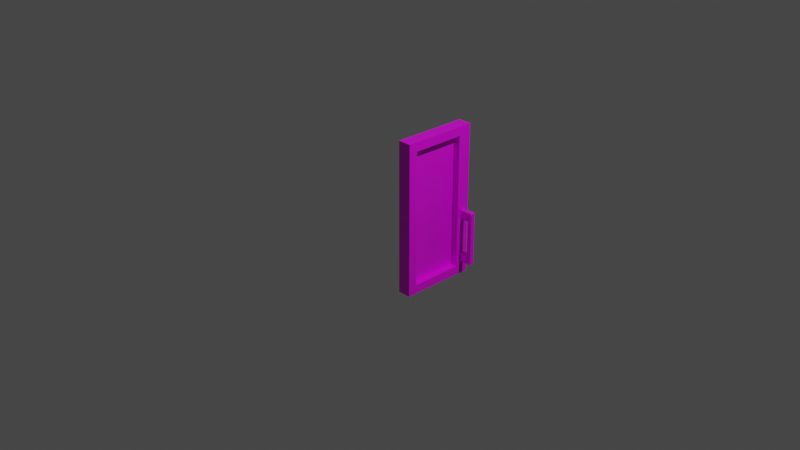 # Source: multidecor_kitchen_wall_cabinet_half_glass_door.blend  (saved by Blender 2.90.7; exported with 4.5.12 LTS)
import bpy
from mathutils import Matrix  # noqa: F401  (used for matrix-valued properties, if any)

bpy.ops.wm.read_factory_settings(use_empty=True)
scene = bpy.context.scene
scene.name = 'Scene'

# ---- collections
col_collection = bpy.data.collections.new('Collection'); scene.collection.children.link(col_collection)

# ---- images (referenced by path relative to the original .blend; pixels are not part of the script)
import os
ASSET_DIR = os.environ.get("B2B_ASSET_DIR", "")  # directory of the original .blend (textures are referenced by path, not embedded)
HERE = os.path.dirname(os.path.abspath(__file__))  # packed textures are extracted next to this script under _unpacked/

def load_image(name, relpath, width, height, colorspace="sRGB"):
    """Load a texture the original file referenced (path relative to the .blend, or extracted next to this script)."""
    p = next((c for c in (os.path.join(HERE, relpath), os.path.join(ASSET_DIR, relpath)) if relpath and os.path.exists(c)), "")
    if p:
        img = bpy.data.images.load(p, check_existing=True)
        img.name = name
    else:  # same state as the original file: an image datablock whose file is absent (Cycles renders it pink)
        img = bpy.data.images.new(name, width, height)
        img.source = "FILE"
        img.filepath = "//" + (relpath or name)
    img.colorspace_settings.name = colorspace
    return img
img_multidecor_wood_png = load_image('multidecor_wood.png', 'multidecor_wood.png', 1024, 1024, 'sRGB')
img_multidecor_metal_material_png = load_image('multidecor_metal_material.png', 'multidecor_metal_material.png', 1024, 1024, 'sRGB')
img_multidecor_glass_material_png = load_image('multidecor_glass_material.png', 'multidecor_glass_material.png', 1024, 1024, 'sRGB')

# ---- materials (node trees are filled in below, after node groups)
mat_material_001 = bpy.data.materials.new('Material.001')
mat_material_001.alpha_threshold = 0.0
mat_material_001.use_transparent_shadow = False
mat_material_001.line_color = (0.0, 0.0, 0.0, 1.0)
mat_material_002 = bpy.data.materials.new('Material.002')
mat_material_002.use_transparent_shadow = False
mat_material = bpy.data.materials.new('Material')
mat_material.use_transparent_shadow = False

# ---- material node trees
mat_material_001.use_nodes = True; mat_material_001.node_tree.nodes.clear()
_N = mat_material_001.node_tree.nodes; _L = mat_material_001.node_tree.links
n0 = _N.new('ShaderNodeOutputMaterial'); n0.name = 'Material Output'; n0.location = (300, 300)
n1 = _N.new('ShaderNodeBsdfPrincipled'); n1.name = 'Principled BSDF'; n1.location = (10, 300)
n1.distribution = 'GGX'
n1.subsurface_method = 'BURLEY'
n1.inputs[2].default_value = 0.4
n1.inputs[3].default_value = 1.45
n1.inputs[27].default_value = (0.0, 0.0, 0.0, 1.0)
n1.inputs[28].default_value = 1.0
n2 = _N.new('ShaderNodeTexImage'); n2.name = 'Image Texture'; n2.location = (-280, 280)
n2.image = img_multidecor_wood_png
n2.interpolation = 'Closest'
_L.new(n1.outputs[0], n0.inputs[0])
_L.new(n2.outputs[0], n1.inputs[0])
n0.is_active_output = True
mat_material_002.use_nodes = True; mat_material_002.node_tree.nodes.clear()
_N = mat_material_002.node_tree.nodes; _L = mat_material_002.node_tree.links
n0 = _N.new('ShaderNodeBsdfPrincipled'); n0.name = 'Principled BSDF'; n0.location = (10, 300)
n0.distribution = 'GGX'
n0.subsurface_method = 'BURLEY'
n0.inputs[3].default_value = 1.45
n0.inputs[27].default_value = (0.0, 0.0, 0.0, 1.0)
n0.inputs[28].default_value = 1.0
n1 = _N.new('ShaderNodeOutputMaterial'); n1.name = 'Material Output'; n1.location = (300, 300)
n2 = _N.new('ShaderNodeTexImage'); n2.name = 'Image Texture'; n2.location = (-280, 280)
n2.image = img_multidecor_metal_material_png
n2.interpolation = 'Closest'
_L.new(n0.outputs[0], n1.inputs[0])
_L.new(n2.outputs[0], n0.inputs[0])
n1.is_active_output = True
mat_material.use_nodes = True; mat_material.node_tree.nodes.clear()
_N = mat_material.node_tree.nodes; _L = mat_material.node_tree.links
n0 = _N.new('ShaderNodeBsdfPrincipled'); n0.name = 'Principled BSDF'; n0.location = (10, 300)
n0.distribution = 'GGX'
n0.subsurface_method = 'BURLEY'
n0.inputs[3].default_value = 1.45
n0.inputs[27].default_value = (0.0, 0.0, 0.0, 1.0)
n0.inputs[28].default_value = 1.0
n1 = _N.new('ShaderNodeOutputMaterial'); n1.name = 'Material Output'; n1.location = (300, 300)
n2 = _N.new('ShaderNodeTexImage'); n2.name = 'Image Texture'; n2.location = (-280, 280)
n2.image = img_multidecor_glass_material_png
n2.interpolation = 'Closest'
_L.new(n0.outputs[0], n1.inputs[0])
_L.new(n2.outputs[0], n0.inputs[0])
n1.is_active_output = True

# ---- world
world_world = bpy.data.worlds.new('World'); scene.world = world_world
world_world.use_nodes = True; world_world.node_tree.nodes.clear()
_N = world_world.node_tree.nodes; _L = world_world.node_tree.links
n0 = _N.new('ShaderNodeOutputWorld'); n0.name = 'World Output'; n0.location = (300, 300)
n1 = _N.new('ShaderNodeBackground'); n1.name = 'Background'; n1.location = (10, 300)
n1.inputs[0].default_value = (0.05088, 0.05088, 0.05088, 1.0)
_L.new(n1.outputs[0], n0.inputs[0])
n0.is_active_output = True
world_world.color = (0.05088, 0.05088, 0.05088)
world_world.use_sun_shadow = False
world_world.sun_shadow_jitter_overblur = 0.0

# ---- cameras
cam_camera = bpy.data.cameras.new('Camera')
cam_camera.clip_end = 100.0
cam_camera.ortho_scale = 7.314

# ---- lights
light_light = bpy.data.lights.new('Light', 'POINT')
light_light.transmission_factor = 0.0
light_light.energy = 1000.0
light_light.shadow_soft_size = 0.1
light_light.shadow_maximum_resolution = 0.006
light_light.use_absolute_resolution = True

# ---- meshes
me_cube_001 = bpy.data.meshes.new('Cube.001')
me_cube_001.from_pydata([(-1.192e-07, 0.85, 0.85), (-1.192e-07, 0.85, -0.85), (0.0, 0.0, 0.85), (0.0, 0.0, -0.85), (0.15, 0.85, 0.85), (0.15, 0.85, -0.85), (0.15, 0.0, 0.85), (0.15, 0.0, -0.85), (0.15, 0.75, -0.6), (0.15, 0.75, -0.7), (0.15, 0.8, -0.6), (0.15, 0.8, -0.7), (0.25, 0.8, -0.6), (0.25, 0.75, -0.6), (0.25, 0.75, -0.7), (0.25, 0.8, -0.7), (0.3, 0.8, -0.6), (0.3, 0.75, -0.6), (0.3, 0.75, -0.7), (0.3, 0.8, -0.7), (0.25, 0.8, -0.2), (0.25, 0.75, -0.2), (0.3, 0.8, -0.2), (0.3, 0.75, -0.2), (0.25, 0.8, -0.1), (0.25, 0.75, -0.1), (0.3, 0.8, -0.1), (0.3, 0.75, -0.1), (0.15, 0.8, -0.2), (0.15, 0.75, -0.2), (0.15, 0.8, -0.1), (0.15, 0.75, -0.1), (0.0, 0.1, 0.75), (0.0, 0.1, -0.75), (0.15, 0.1, 0.75), (0.15, 0.1, -0.75), (0.0, 0.7, 0.75), (0.15, 0.7, 0.75), (0.0, 0.7, -0.75), (0.15, 0.7, -0.75), (0.075, 0.1, -0.75), (0.075, 0.1, 0.75), (0.075, 0.7, 0.75), (0.075, 0.7, -0.75)], [], [(41, 34, 37, 42), (41, 40, 35, 34), (3, 1, 5, 7), (1, 0, 4, 5), (0, 2, 6, 4), (2, 3, 7, 6), (12, 13, 21, 20), (9, 11, 15, 14), (10, 8, 13, 12), (11, 10, 12, 15), (8, 9, 14, 13), (17, 18, 19, 16), (15, 12, 16, 19), (13, 14, 18, 17), (14, 15, 19, 18), (22, 20, 24, 26), (13, 17, 23, 21), (17, 16, 22, 23), (16, 12, 20, 22), (24, 25, 27, 26), (23, 22, 26, 27), (21, 23, 27, 25), (24, 20, 28, 30), (25, 24, 30, 31), (21, 25, 31, 29), (20, 21, 29, 28), (42, 37, 39, 43), (40, 33, 38, 43), (5, 4, 37, 39), (4, 6, 34, 37), (7, 35, 34, 6), (5, 39, 35, 7), (1, 3, 33, 38), (0, 1, 38, 36), (2, 32, 33, 3), (2, 0, 36, 32), (35, 40, 43, 39), (36, 42, 43, 38), (32, 33, 40, 41), (32, 41, 42, 36), (40, 43, 42, 41)])
me_cube_001.polygons.foreach_set('material_index', [0, 0, 0, 0, 0, 0, 1, 1, 1, 1, 1, 1, 1, 1, 1, 1, 1, 1, 1, 1, 1, 1, 1, 1, 1, 1, 0, 0, 0, 0, 0, 0, 0, 0, 0, 0, 0, 0, 0, 0, 2])
_uv = me_cube_001.uv_layers.new(name='UVMap')
_uv.uv.foreach_set('vector', [0.6156, 0.5128, 0.6156, 0.4744, 0.923, 0.4744, 0.923, 0.5128, 0.3079, 0.0514, 0.3079, 0.8199, 0.3463, 0.8199, 0.3463, 0.0514, 0.5644, 0.1667, 0.9998, 0.1667, 0.9998, 0.08982, 0.5644, 0.08982, 0.1154, 0.8711, 0.1154, 0.0001658, 0.1923, 0.0001659, 0.1923, 0.8711, 0.9998, 0.3463, 0.5644, 0.3463, 0.5644, 0.4232, 0.9998, 0.4232, 0.4744, 0.0001658, 0.4744, 0.8711, 0.3975, 0.8711, 0.3975, 0.0001658, 1.333, 1.443, 1.333, 1.499, 0.8888, 1.499, 0.8888, 1.443, 0.9999, -0.05542, 0.9999, 0.0001257, 0.8888, 0.0001258, 0.8888, -0.05542, 0.6666, 1.443, 0.6666, 1.499, 0.5555, 1.499, 0.5555, 1.443, 1.444, 0.7217, 1.333, 0.7217, 1.333, 0.6106, 1.444, 0.6106, 1.333, 0.7219, 1.444, 0.7219, 1.444, 0.833, 1.333, 0.833, 1.5, -0.05541, 1.611, -0.05541, 1.611, 0.0001265, 1.5, 0.0001265, 1.444, 0.6106, 1.333, 0.6106, 1.333, 0.555, 1.444, 0.555, 1.333, 0.833, 1.444, 0.833, 1.444, 0.8885, 1.333, 0.8885, 0.8888, -0.05542, 0.8888, 0.0001258, 0.8332, 0.000126, 0.8332, -0.05542, 0.8888, 0.555, 0.8888, 0.6106, 0.7777, 0.6106, 0.7777, 0.555, 1.333, 0.833, 1.333, 0.8885, 0.8888, 0.8885, 0.8888, 0.833, 1.5, -0.05541, 1.5, 0.0001269, 1.055, 0.000127, 1.055, -0.05541, 1.333, 0.555, 1.333, 0.6106, 0.8888, 0.6106, 0.8888, 0.555, 0.1112, 0.0001273, 0.1112, -0.05541, 0.1668, -0.05541, 0.1668, 0.0001273, 1.055, -0.05541, 1.055, 0.0001295, 0.9443, 0.0001293, 0.9443, -0.05541, 0.8888, 0.833, 0.8888, 0.8885, 0.7777, 0.8885, 0.7777, 0.833, 0.7777, 0.6106, 0.8888, 0.6106, 0.8888, 0.7217, 0.7777, 0.7217, 0.1112, -0.05541, 0.1112, 0.0001276, 0.0001284, 0.0001276, 0.0001285, -0.05541, 0.8888, 0.833, 0.7777, 0.833, 0.7777, 0.7219, 0.8888, 0.7219, 0.1112, 1.443, 0.1112, 1.499, 0.0001265, 1.499, 0.0001266, 1.443, 0.3076, 0.0514, 0.2691, 0.0514, 0.2691, 0.8199, 0.3076, 0.8199, 0.6156, 0.2563, 0.6156, 0.2179, 0.923, 0.2179, 0.923, 0.2563, 0.1923, 0.8711, 0.1923, 0.0001659, 0.2691, 0.0514, 0.2691, 0.8199, 0.9998, 0.4232, 0.5644, 0.4232, 0.6156, 0.4744, 0.923, 0.4744, 0.3975, 0.8711, 0.3463, 0.8199, 0.3463, 0.0514, 0.3975, 0.0001658, 0.9998, 0.08982, 0.923, 0.03859, 0.6156, 0.03859, 0.5644, 0.08982, 0.9998, 0.1667, 0.5644, 0.1667, 0.6156, 0.2179, 0.923, 0.2179, 0.1154, 0.0001658, 0.1154, 0.8711, 0.03859, 0.8199, 0.03859, 0.0514, 0.4744, 0.0001658, 0.5256, 0.0514, 0.5256, 0.8199, 0.4744, 0.8711, 0.5644, 0.3463, 0.9998, 0.3463, 0.923, 0.2951, 0.6156, 0.2951, 0.6156, 0.03859, 0.6156, 0.0001658, 0.923, 0.0001659, 0.923, 0.03859, 0.03859, 0.0514, 0.0001681, 0.0514, 0.0001658, 0.8199, 0.03859, 0.8199, 0.5256, 0.0514, 0.5256, 0.8199, 0.564, 0.8199, 0.564, 0.0514, 0.6156, 0.2951, 0.6156, 0.2567, 0.923, 0.2567, 0.923, 0.2951, 1.0, 0.9999, 0.1601, 0.9999, 0.1601, 6.9e-05, 1.0, 6.904e-05])
me_cube_001.materials.append(mat_material_001)
me_cube_001.materials.append(mat_material_002)
me_cube_001.materials.append(mat_material)
me_cube_001.use_remesh_preserve_volume = False
me_cube_001.use_remesh_preserve_attributes = False
me_cube_001.use_mirror_vertex_groups = False
me_cube_001.update()

# ---- objects
ob_light = bpy.data.objects.new('Light', light_light)
ob_camera = bpy.data.objects.new('Camera', cam_camera)
ob_cube_001 = bpy.data.objects.new('Cube.001', me_cube_001)

# ---- transforms, parenting, visibility, modifiers, constraints
ob_light.location = (4.076, 1.005, 5.904)
ob_light.rotation_euler = (0.6503, 0.05522, 1.866)
ob_light.lock_rotations_4d = False
ob_light.empty_display_type = 'ARROWS'
ob_light.color = (0.0, 0.0, 0.0, 0.0)
ob_light.lineart.crease_threshold = 0.0
ob_camera.location = (7.359, -6.926, 4.958)
ob_camera.rotation_euler = (1.109, 0.0, 0.8149)
ob_camera.lock_rotations_4d = False
ob_camera.empty_display_type = 'ARROWS'
ob_camera.color = (0.0, 0.0, 0.0, 0.0)
ob_camera.display_type = 'WIRE'
ob_camera.lineart.crease_threshold = 0.0
ob_cube_001.location = (0.0, 0.0, 0.0)
ob_cube_001.lock_rotations_4d = False
ob_cube_001.empty_display_type = 'ARROWS'
ob_cube_001.lineart.crease_threshold = 0.0

# ---- collection membership
col_collection.objects.link(ob_light)
col_collection.objects.link(ob_camera)
col_collection.objects.link(ob_cube_001)

# ---- scene / render settings (as saved in the file)
scene.camera = ob_camera
scene.frame_start = 1; scene.frame_end = 250; scene.frame_set(1)
scene.render.engine = 'BLENDER_EEVEE_NEXT'
scene.cycles.use_denoising = False
scene.cycles.samples = 128
scene.cycles.sampling_pattern = 'TABULATED_SOBOL'
scene.cycles.use_adaptive_sampling = False
scene.cycles.use_light_tree = False
scene.view_settings.view_transform = 'Filmic'
bpy.context.view_layer.update()
